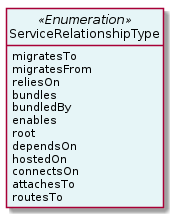

The diagram above was rendered by PlantUML. Its source (embedded in the PNG):
@startuml
hide circle
hide methods
hide stereotype
show <<Enumeration>> stereotype
skinparam class {
   BackgroundColor<<Enumeration>> #E6F5F7
   BackgroundColor<<Ref>> #FFFFE0
   BackgroundColor<<Pivot>> #FFFFFFF
   BackgroundColor<<SimpleType>> #E2F0DA
   BackgroundColor #FCF2E3
}

class ServiceRelationshipType <<Enumeration>> {
    migratesTo
    migratesFrom
    reliesOn
    bundles
    bundledBy
    enables
    root
    dependsOn
    hostedOn
    connectsOn
    attachesTo
    routesTo
}


@enduml